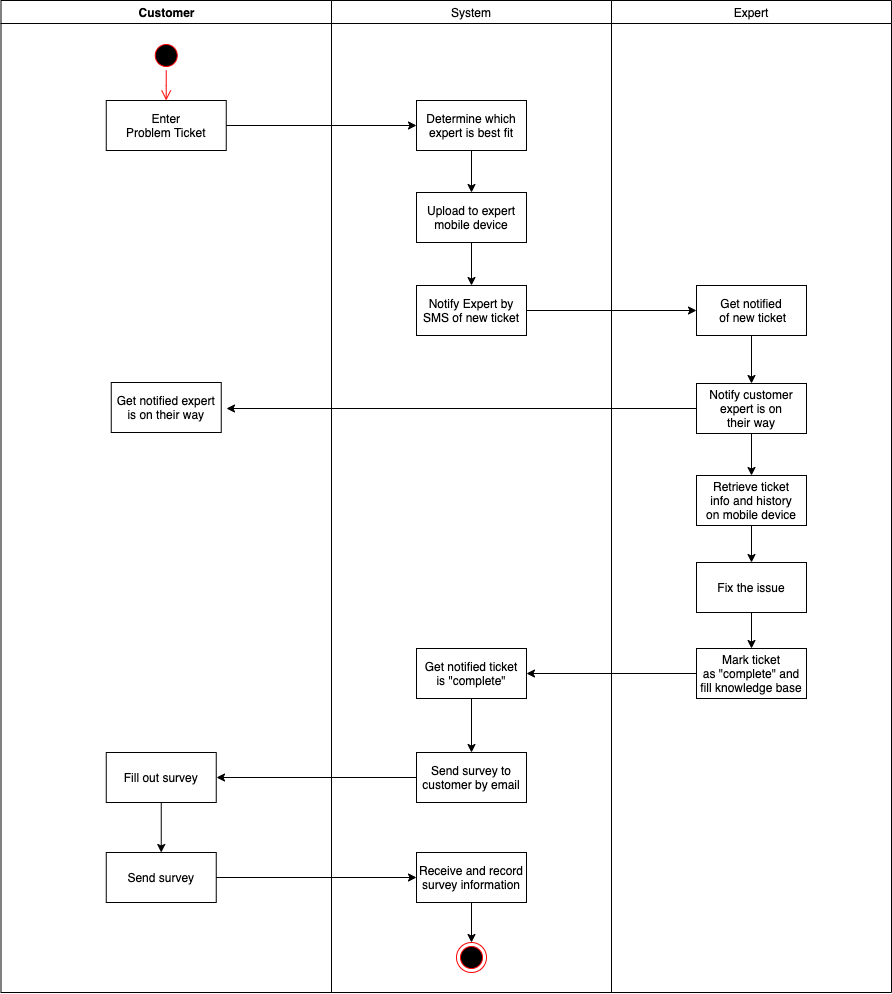

The diagram above was exported from draw.io. Its source (the exported page's mxGraphModel, read from the mxfile embedded in the PNG):
<mxGraphModel dx="1626" dy="1134" grid="1" gridSize="10" guides="1" tooltips="1" connect="1" arrows="1" fold="1" page="1" pageScale="1" pageWidth="1169" pageHeight="826" background="#ffffff" math="0" shadow="0">
  <root>
    <mxCell id="0" />
    <mxCell id="1" parent="0" />
    <mxCell id="2" value="Customer" style="swimlane;whiteSpace=wrap" parent="1" vertex="1">
      <mxGeometry x="164.5" y="128" width="330.5" height="992" as="geometry" />
    </mxCell>
    <mxCell id="5" value="" style="ellipse;shape=startState;fillColor=#000000;strokeColor=#ff0000;" parent="2" vertex="1">
      <mxGeometry x="150.25" y="40" width="30" height="30" as="geometry" />
    </mxCell>
    <mxCell id="6" value="" style="edgeStyle=elbowEdgeStyle;elbow=horizontal;verticalAlign=bottom;endArrow=open;endSize=8;strokeColor=#FF0000;endFill=1;rounded=0" parent="2" source="5" target="7" edge="1">
      <mxGeometry x="100" y="40" as="geometry">
        <mxPoint x="115" y="110" as="targetPoint" />
      </mxGeometry>
    </mxCell>
    <mxCell id="7" value="Enter &#10;Problem Ticket" style="" parent="2" vertex="1">
      <mxGeometry x="105.25" y="100" width="120" height="50" as="geometry" />
    </mxCell>
    <mxCell id="vdNelpY8Fk28dsMmwXkz-52" style="edgeStyle=orthogonalEdgeStyle;rounded=0;orthogonalLoop=1;jettySize=auto;html=1;" parent="2" target="vdNelpY8Fk28dsMmwXkz-54" edge="1">
      <mxGeometry relative="1" as="geometry">
        <mxPoint x="215.5" y="487" as="targetPoint" />
        <mxPoint x="165.33333333333348" y="582" as="sourcePoint" />
      </mxGeometry>
    </mxCell>
    <mxCell id="y7n12E5btYHT1Oli2ylX-45" value="Get notified expert &#10;is on their way" style="" vertex="1" parent="2">
      <mxGeometry x="110.25" y="382" width="110" height="50" as="geometry" />
    </mxCell>
    <mxCell id="y7n12E5btYHT1Oli2ylX-66" style="edgeStyle=orthogonalEdgeStyle;rounded=0;orthogonalLoop=1;jettySize=auto;html=1;" edge="1" parent="2" source="y7n12E5btYHT1Oli2ylX-60" target="y7n12E5btYHT1Oli2ylX-61">
      <mxGeometry relative="1" as="geometry" />
    </mxCell>
    <mxCell id="y7n12E5btYHT1Oli2ylX-60" value="Fill out survey" style="" vertex="1" parent="2">
      <mxGeometry x="105.25" y="752" width="110" height="50" as="geometry" />
    </mxCell>
    <mxCell id="y7n12E5btYHT1Oli2ylX-61" value="Send survey" style="" vertex="1" parent="2">
      <mxGeometry x="105.25" y="852" width="110" height="50" as="geometry" />
    </mxCell>
    <mxCell id="3" value="System" style="swimlane;whiteSpace=wrap;fontStyle=0" parent="1" vertex="1">
      <mxGeometry x="495" y="128" width="280" height="992" as="geometry" />
    </mxCell>
    <mxCell id="vdNelpY8Fk28dsMmwXkz-62" style="edgeStyle=orthogonalEdgeStyle;rounded=0;orthogonalLoop=1;jettySize=auto;html=1;" parent="3" source="30" target="vdNelpY8Fk28dsMmwXkz-61" edge="1">
      <mxGeometry relative="1" as="geometry" />
    </mxCell>
    <mxCell id="30" value="Determine which &#10;expert is best fit" style="" parent="3" vertex="1">
      <mxGeometry x="85" y="100" width="110" height="50" as="geometry" />
    </mxCell>
    <mxCell id="y7n12E5btYHT1Oli2ylX-40" style="edgeStyle=orthogonalEdgeStyle;rounded=0;orthogonalLoop=1;jettySize=auto;html=1;" edge="1" parent="3" source="vdNelpY8Fk28dsMmwXkz-61" target="y7n12E5btYHT1Oli2ylX-38">
      <mxGeometry relative="1" as="geometry" />
    </mxCell>
    <mxCell id="vdNelpY8Fk28dsMmwXkz-61" value="Upload to expert&#10;mobile device" style="" parent="3" vertex="1">
      <mxGeometry x="85" y="192" width="110" height="50" as="geometry" />
    </mxCell>
    <mxCell id="y7n12E5btYHT1Oli2ylX-38" value="Notify Expert by &#10;SMS of new ticket" style="" vertex="1" parent="3">
      <mxGeometry x="85" y="285" width="110" height="50" as="geometry" />
    </mxCell>
    <mxCell id="y7n12E5btYHT1Oli2ylX-64" style="edgeStyle=orthogonalEdgeStyle;rounded=0;orthogonalLoop=1;jettySize=auto;html=1;entryX=0.5;entryY=0;entryDx=0;entryDy=0;" edge="1" parent="3" source="y7n12E5btYHT1Oli2ylX-58" target="y7n12E5btYHT1Oli2ylX-59">
      <mxGeometry relative="1" as="geometry" />
    </mxCell>
    <mxCell id="y7n12E5btYHT1Oli2ylX-58" value="Get notified ticket &#10;is &quot;complete&quot;" style="" vertex="1" parent="3">
      <mxGeometry x="85" y="648" width="110" height="50" as="geometry" />
    </mxCell>
    <mxCell id="y7n12E5btYHT1Oli2ylX-59" value="Send survey to &#10;customer by email" style="" vertex="1" parent="3">
      <mxGeometry x="85" y="752" width="110" height="50" as="geometry" />
    </mxCell>
    <mxCell id="y7n12E5btYHT1Oli2ylX-69" style="edgeStyle=orthogonalEdgeStyle;rounded=0;orthogonalLoop=1;jettySize=auto;html=1;entryX=0.5;entryY=0;entryDx=0;entryDy=0;" edge="1" parent="3" source="y7n12E5btYHT1Oli2ylX-62" target="y7n12E5btYHT1Oli2ylX-68">
      <mxGeometry relative="1" as="geometry" />
    </mxCell>
    <mxCell id="y7n12E5btYHT1Oli2ylX-62" value="Receive and record &#10;survey information" style="" vertex="1" parent="3">
      <mxGeometry x="85" y="852" width="110" height="50" as="geometry" />
    </mxCell>
    <mxCell id="y7n12E5btYHT1Oli2ylX-68" value="" style="ellipse;html=1;shape=endState;fillColor=#000000;strokeColor=#ff0000;" vertex="1" parent="3">
      <mxGeometry x="125" y="942" width="30" height="30" as="geometry" />
    </mxCell>
    <mxCell id="vdNelpY8Fk28dsMmwXkz-43" style="edgeStyle=orthogonalEdgeStyle;rounded=0;orthogonalLoop=1;jettySize=auto;html=1;entryX=0;entryY=0.5;entryDx=0;entryDy=0;exitX=1;exitY=0.5;exitDx=0;exitDy=0;" parent="1" source="7" target="30" edge="1">
      <mxGeometry relative="1" as="geometry" />
    </mxCell>
    <mxCell id="y7n12E5btYHT1Oli2ylX-30" value="Expert" style="swimlane;whiteSpace=wrap;fontStyle=0" vertex="1" parent="1">
      <mxGeometry x="775" y="128" width="280" height="992" as="geometry" />
    </mxCell>
    <mxCell id="y7n12E5btYHT1Oli2ylX-31" style="edgeStyle=orthogonalEdgeStyle;rounded=0;orthogonalLoop=1;jettySize=auto;html=1;entryX=0.5;entryY=0;entryDx=0;entryDy=0;" edge="1" parent="y7n12E5btYHT1Oli2ylX-30" source="y7n12E5btYHT1Oli2ylX-32" target="y7n12E5btYHT1Oli2ylX-39">
      <mxGeometry relative="1" as="geometry" />
    </mxCell>
    <mxCell id="y7n12E5btYHT1Oli2ylX-32" value="Get notified&#10; of new ticket" style="" vertex="1" parent="y7n12E5btYHT1Oli2ylX-30">
      <mxGeometry x="85" y="285" width="110" height="50" as="geometry" />
    </mxCell>
    <mxCell id="y7n12E5btYHT1Oli2ylX-47" style="edgeStyle=orthogonalEdgeStyle;rounded=0;orthogonalLoop=1;jettySize=auto;html=1;" edge="1" parent="y7n12E5btYHT1Oli2ylX-30" source="y7n12E5btYHT1Oli2ylX-36" target="y7n12E5btYHT1Oli2ylX-46">
      <mxGeometry relative="1" as="geometry" />
    </mxCell>
    <mxCell id="y7n12E5btYHT1Oli2ylX-36" value="Retrieve ticket &#10;info and history&#10;on mobile device" style="" vertex="1" parent="y7n12E5btYHT1Oli2ylX-30">
      <mxGeometry x="85" y="475" width="110" height="50" as="geometry" />
    </mxCell>
    <mxCell id="y7n12E5btYHT1Oli2ylX-42" style="edgeStyle=orthogonalEdgeStyle;rounded=0;orthogonalLoop=1;jettySize=auto;html=1;entryX=0.5;entryY=0;entryDx=0;entryDy=0;" edge="1" parent="y7n12E5btYHT1Oli2ylX-30" source="y7n12E5btYHT1Oli2ylX-39" target="y7n12E5btYHT1Oli2ylX-36">
      <mxGeometry relative="1" as="geometry" />
    </mxCell>
    <mxCell id="y7n12E5btYHT1Oli2ylX-39" value="Notify customer &#10;expert is on &#10;their way" style="" vertex="1" parent="y7n12E5btYHT1Oli2ylX-30">
      <mxGeometry x="85" y="383" width="110" height="50" as="geometry" />
    </mxCell>
    <mxCell id="y7n12E5btYHT1Oli2ylX-57" style="edgeStyle=orthogonalEdgeStyle;rounded=0;orthogonalLoop=1;jettySize=auto;html=1;entryX=0.5;entryY=0;entryDx=0;entryDy=0;" edge="1" parent="y7n12E5btYHT1Oli2ylX-30" source="y7n12E5btYHT1Oli2ylX-46" target="y7n12E5btYHT1Oli2ylX-56">
      <mxGeometry relative="1" as="geometry" />
    </mxCell>
    <mxCell id="y7n12E5btYHT1Oli2ylX-46" value="Fix the issue" style="" vertex="1" parent="y7n12E5btYHT1Oli2ylX-30">
      <mxGeometry x="85" y="562" width="110" height="50" as="geometry" />
    </mxCell>
    <mxCell id="y7n12E5btYHT1Oli2ylX-56" value="Mark ticket &#10;as &quot;complete&quot; and &#10;fill knowledge base" style="" vertex="1" parent="y7n12E5btYHT1Oli2ylX-30">
      <mxGeometry x="85" y="648" width="110" height="50" as="geometry" />
    </mxCell>
    <mxCell id="y7n12E5btYHT1Oli2ylX-43" style="edgeStyle=orthogonalEdgeStyle;rounded=0;orthogonalLoop=1;jettySize=auto;html=1;" edge="1" parent="1" source="y7n12E5btYHT1Oli2ylX-38" target="y7n12E5btYHT1Oli2ylX-32">
      <mxGeometry relative="1" as="geometry" />
    </mxCell>
    <mxCell id="y7n12E5btYHT1Oli2ylX-44" style="edgeStyle=orthogonalEdgeStyle;rounded=0;orthogonalLoop=1;jettySize=auto;html=1;" edge="1" parent="1" source="y7n12E5btYHT1Oli2ylX-39">
      <mxGeometry relative="1" as="geometry">
        <mxPoint x="390" y="536" as="targetPoint" />
      </mxGeometry>
    </mxCell>
    <mxCell id="y7n12E5btYHT1Oli2ylX-63" style="edgeStyle=orthogonalEdgeStyle;rounded=0;orthogonalLoop=1;jettySize=auto;html=1;entryX=1;entryY=0.5;entryDx=0;entryDy=0;" edge="1" parent="1" source="y7n12E5btYHT1Oli2ylX-56" target="y7n12E5btYHT1Oli2ylX-58">
      <mxGeometry relative="1" as="geometry" />
    </mxCell>
    <mxCell id="y7n12E5btYHT1Oli2ylX-65" style="edgeStyle=orthogonalEdgeStyle;rounded=0;orthogonalLoop=1;jettySize=auto;html=1;" edge="1" parent="1" source="y7n12E5btYHT1Oli2ylX-59">
      <mxGeometry relative="1" as="geometry">
        <mxPoint x="380" y="905" as="targetPoint" />
      </mxGeometry>
    </mxCell>
    <mxCell id="y7n12E5btYHT1Oli2ylX-67" style="edgeStyle=orthogonalEdgeStyle;rounded=0;orthogonalLoop=1;jettySize=auto;html=1;entryX=0;entryY=0.5;entryDx=0;entryDy=0;" edge="1" parent="1" source="y7n12E5btYHT1Oli2ylX-61" target="y7n12E5btYHT1Oli2ylX-62">
      <mxGeometry relative="1" as="geometry" />
    </mxCell>
  </root>
</mxGraphModel>